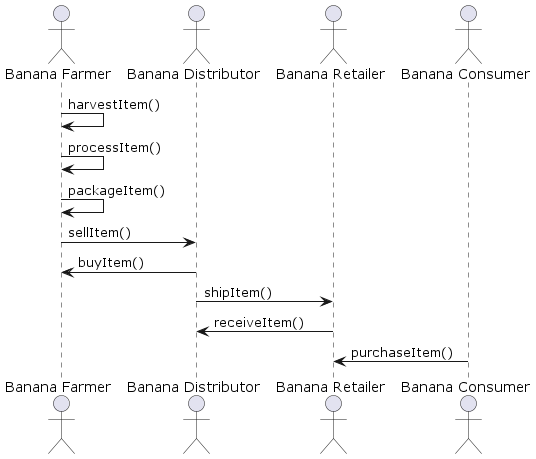

The diagram above was rendered by PlantUML. Its source (embedded in the PNG):
@startuml
actor "Banana Farmer" as farmer
actor "Banana Distributor" as distributor
actor "Banana Retailer" as retailer
actor "Banana Consumer" as consumer

farmer -> farmer: harvestItem()
farmer -> farmer: processItem()
farmer -> farmer: packageItem()

farmer -> distributor: sellItem()

distributor -> farmer: buyItem()
distributor -> retailer: shipItem()

retailer -> distributor: receiveItem()

consumer -> retailer: purchaseItem()

@enduml